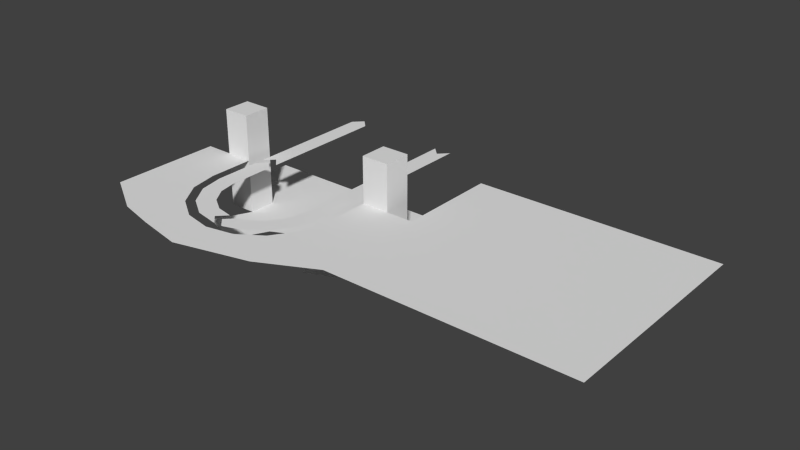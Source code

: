 # Source: eals.blend  (saved by Blender 2.63.13; exported with 4.5.12 LTS)
import bpy
from mathutils import Matrix  # noqa: F401  (used for matrix-valued properties, if any)

bpy.ops.wm.read_factory_settings(use_empty=True)
scene = bpy.context.scene
scene.name = 'Scene'

# ---- collections
col_collection_1 = bpy.data.collections.new('Collection 1'); scene.collection.children.link(col_collection_1)

# ---- world
world_world = bpy.data.worlds.new('World'); scene.world = world_world
world_world.color = (0.05088, 0.05088, 0.05088)
world_world.use_sun_shadow = False
world_world.sun_shadow_jitter_overblur = 0.0
world_world.cycles.sampling_method = 'MANUAL'
world_world.cycles.sample_map_resolution = 256

# ---- meshes
me_plane_029 = bpy.data.meshes.new('Plane.029')
me_plane_029.from_pydata([(26.0, 17.0, 0.0), (7.55e-07, 17.0, 0.0), (26.0, -6.0, 0.0), (4.292e-06, -6.0, 0.0)], [], [(2, 3, 1, 0)])
me_plane_029.use_remesh_preserve_volume = False
me_plane_029.use_remesh_preserve_attributes = False
me_plane_029.use_mirror_vertex_groups = False
me_plane_029.update()
me_plane_028 = bpy.data.meshes.new('Plane.028')
me_plane_028.from_pydata([(3.0, 4.0, 0.0), (1.907e-06, 4.0, 0.0), (3.0, -3.815e-06, 0.0), (1.907e-06, -2.861e-06, 0.0), (6.0, 4.0, 0.0), (6.0, -3.815e-06, 0.0), (22.0, 4.0, 0.0), (22.0, -3.815e-06, 0.0), (25.0, 4.0, 0.0), (25.0, -3.815e-06, 0.0), (28.0, 4.0, 0.0), (28.0, -3.815e-06, 0.0), (22.0, 8.0, 0.0), (25.0, 8.0, 0.0), (3.0, 8.0, 0.0), (6.0, 8.0, 0.0), (22.0, 11.0, 0.0), (6.0, 11.0, 0.0), (17.33, 13.0, 0.0), (15.67, 12.2, 0.0), (14.0, 12.0, 0.0), (12.33, 12.24, 0.0), (10.67, 13.0, 0.0), (4.0, 15.0, 0.0), (8.667, 17.0, 0.0), (24.0, 15.0, 0.0), (19.33, 17.0, 0.0)], [], [(2, 3, 1, 0), (4, 5, 2, 0), (6, 7, 5, 4), (8, 9, 7, 6), (10, 11, 9, 8), (12, 13, 8, 6), (14, 15, 4, 0), (4, 15, 12, 6), (12, 15, 17, 22, 21, 20, 19, 18, 16), (22, 17, 23, 24), (26, 25, 16, 18)])
me_plane_028.use_remesh_preserve_volume = False
me_plane_028.use_remesh_preserve_attributes = False
me_plane_028.use_mirror_vertex_groups = False
me_plane_028.update()
me_plane_027 = bpy.data.meshes.new('Plane.027')
me_plane_027.from_pydata([(-3.0, 7.0, -6.0), (0.0, 7.0, -6.0), (0.0, 0.0, 0.0), (-3.0, 0.0, 0.0)], [], [(1, 0, 3, 2)])
me_plane_027.use_remesh_preserve_volume = False
me_plane_027.use_remesh_preserve_attributes = False
me_plane_027.use_mirror_vertex_groups = False
me_plane_027.update()
me_plane_026 = bpy.data.meshes.new('Plane.026')
me_plane_026.from_pydata([(1.0, 2.0, 0.0), (1.0, -1.0, 0.0), (-2.0, -1.0, 0.0), (-2.0, 2.0, 0.0), (-2.0, 2.0, 11.0), (-2.0, -1.0, 11.0), (1.0, -1.0, 11.0), (1.0, 2.0, 11.0)], [], [(0, 1, 2, 3), (2, 5, 4, 3), (7, 0, 3, 4), (0, 7, 6, 1), (1, 6, 5, 2), (5, 6, 7, 4)])
me_plane_026.use_remesh_preserve_volume = False
me_plane_026.use_remesh_preserve_attributes = False
me_plane_026.use_mirror_vertex_groups = False
me_plane_026.update()
me_plane_025 = bpy.data.meshes.new('Plane.025')
me_plane_025.from_pydata([(0.0, 14.0, 0.0), (-5.96e-08, 0.0, 0.0), (-1.0, -1.0, 0.0), (-1.0, 13.0, 0.0), (1.0, -1.0, 0.0), (1.0, 13.0, 0.0)], [], [(0, 3, 2, 1), (0, 1, 4, 5)])
me_plane_025.use_remesh_preserve_volume = False
me_plane_025.use_remesh_preserve_attributes = False
me_plane_025.use_mirror_vertex_groups = False
me_plane_025.update()
me_plane_024 = bpy.data.meshes.new('Plane.024')
me_plane_024.from_pydata([(0.0, 5.0, 0.0), (-1.0, 4.0, 0.0), (1.0, 4.0, 0.0), (0.8394, 7.22, 0.0), (-0.4672, 6.679, 0.0), (1.381, 5.913, 0.0), (2.464, 8.95, 0.0), (1.05, 8.95, 0.0), (2.464, 7.536, 0.0), (4.628, 9.926, 0.0), (3.321, 10.47, 0.0), (4.087, 8.619, 0.0), (7.0, 10.0, 0.0), (6.0, 11.0, 0.0), (6.0, 9.0, 0.0), (12.0, 10.0, 0.0), (11.0, 11.0, 0.0), (11.0, 9.0, 0.0)], [], [(0, 2, 5, 3), (3, 4, 1, 0), (3, 5, 8, 6), (6, 7, 4, 3), (6, 8, 11, 9), (9, 10, 7, 6), (9, 11, 14, 12), (12, 13, 10, 9), (12, 14, 17, 15), (15, 16, 13, 12)])
me_plane_024.use_remesh_preserve_volume = False
me_plane_024.use_remesh_preserve_attributes = False
me_plane_024.use_mirror_vertex_groups = False
me_plane_024.update()
me_plane_023 = bpy.data.meshes.new('Plane.023')
me_plane_023.from_pydata([(0.0, 5.0, 0.0), (-5.96e-08, 0.0, 0.0), (-1.0, -1.0, 0.0), (-1.0, 4.0, 0.0), (1.0, -1.0, 0.0), (1.0, 4.0, 0.0), (0.8394, 7.22, 0.0), (-0.4672, 6.679, 0.0), (1.381, 5.913, 0.0), (2.464, 8.95, 0.0), (1.05, 8.95, 0.0), (2.464, 7.536, 0.0), (4.628, 9.926, 0.0), (3.321, 10.47, 0.0), (4.087, 8.619, 0.0), (6.0, 10.0, 0.0), (5.0, 11.0, 0.0), (5.0, 9.0, 0.0)], [], [(0, 3, 2, 1), (0, 1, 4, 5), (0, 5, 8, 6), (6, 7, 3, 0), (6, 8, 11, 9), (9, 10, 7, 6), (9, 11, 14, 12), (12, 13, 10, 9), (12, 14, 17, 15), (15, 16, 13, 12)])
me_plane_023.use_remesh_preserve_volume = False
me_plane_023.use_remesh_preserve_attributes = False
me_plane_023.use_mirror_vertex_groups = False
me_plane_023.update()
me_plane_007 = bpy.data.meshes.new('Plane.007')
me_plane_007.from_pydata([(-3.0, 7.0, -6.0), (0.0, 7.0, -6.0), (0.0, 0.0, 0.0), (-3.0, 0.0, 0.0)], [], [(1, 0, 3, 2)])
me_plane_007.use_remesh_preserve_volume = False
me_plane_007.use_remesh_preserve_attributes = False
me_plane_007.use_mirror_vertex_groups = False
me_plane_007.update()
me_plane_001 = bpy.data.meshes.new('Plane.001')
me_plane_001.from_pydata([(0.0, 14.0, 0.0), (-5.96e-08, 0.0, 0.0), (-1.0, -1.0, 0.0), (-1.0, 13.0, 0.0), (1.0, -1.0, 0.0), (1.0, 13.0, 0.0)], [], [(0, 3, 2, 1), (0, 1, 4, 5)])
me_plane_001.use_remesh_preserve_volume = False
me_plane_001.use_remesh_preserve_attributes = False
me_plane_001.use_mirror_vertex_groups = False
me_plane_001.update()
me_plane_010 = bpy.data.meshes.new('Plane.010')
me_plane_010.from_pydata([(1.0, 2.0, 0.0), (1.0, -1.0, 0.0), (-2.0, -1.0, 0.0), (-2.0, 2.0, 0.0), (-2.0, 2.0, 11.0), (-2.0, -1.0, 11.0), (1.0, -1.0, 11.0), (1.0, 2.0, 11.0)], [], [(0, 1, 2, 3), (2, 5, 4, 3), (7, 0, 3, 4), (0, 7, 6, 1), (1, 6, 5, 2), (5, 6, 7, 4)])
me_plane_010.use_remesh_preserve_volume = False
me_plane_010.use_remesh_preserve_attributes = False
me_plane_010.use_mirror_vertex_groups = False
me_plane_010.update()
me_plane_006 = bpy.data.meshes.new('Plane.006')
me_plane_006.from_pydata([(-2.0, 10.0, 0.0), (-2.0, 5.0, 0.0), (4.0, 5.0, 0.0), (4.0, 10.0, 0.0), (-2.0, 17.0, 0.0), (4.609, 13.06, 0.0), (4.0, 20.0, 0.0), (6.343, 15.66, 0.0), (8.0, 21.0, 0.0), (8.939, 17.39, 0.0), (12.0, 22.0, 0.0), (12.0, 18.0, 0.0), (17.0, 21.0, 0.0), (15.06, 17.39, 0.0), (21.0, 20.0, 0.0), (17.66, 15.66, 0.0), (26.0, 17.0, 0.0), (19.39, 13.06, 0.0), (26.0, 10.0, 0.0), (20.0, 10.0, 0.0), (26.0, 5.0, 0.0), (20.0, 5.0, 0.0)], [], [(0, 3, 2, 1), (4, 5, 3, 0), (6, 7, 5, 4), (8, 9, 7, 6), (10, 11, 9, 8), (12, 13, 11, 10), (14, 15, 13, 12), (16, 17, 15, 14), (18, 19, 17, 16), (20, 21, 19, 18)])
me_plane_006.use_remesh_preserve_volume = False
me_plane_006.use_remesh_preserve_attributes = False
me_plane_006.use_mirror_vertex_groups = False
me_plane_006.update()

# ---- objects
ob_maintenance_airline = bpy.data.objects.new('maintenance.airline', me_plane_029)
ob_tickethall_ground = bpy.data.objects.new('tickethall.ground', me_plane_028)
ob_stairs_exit = bpy.data.objects.new('stairs.exit', me_plane_027)
ob_lift_exit = bpy.data.objects.new('lift.exit', me_plane_026)
ob_airline_northbound_001 = bpy.data.objects.new('airline.northbound.001', me_plane_025)
ob_airline_northbound_000 = bpy.data.objects.new('airline.northbound.000', me_plane_024)
ob_airline_northbound_003 = bpy.data.objects.new('airline.northbound.003', me_plane_023)
ob_stairs_entry = bpy.data.objects.new('stairs.entry', me_plane_007)
ob_airline_northbound_2 = bpy.data.objects.new('airline.northbound.2', me_plane_001)
ob_lift_entry = bpy.data.objects.new('lift.entry', me_plane_010)
ob_platform_1 = bpy.data.objects.new('platform.1', me_plane_006)

# ---- transforms, parenting, visibility, modifiers, constraints
ob_maintenance_airline.location = (40.0, 10.0, 6.0)
ob_maintenance_airline.rotation_euler = (0.0, -0.0, 3.142)
ob_maintenance_airline.lineart.crease_threshold = 0.0
ob_tickethall_ground.location = (14.0, 16.0, 0.0)
ob_tickethall_ground.rotation_euler = (0.0, -0.0, 3.142)
ob_tickethall_ground.lineart.crease_threshold = 0.0
ob_stairs_exit.location = (14.0, 5.0, 6.0)
ob_stairs_exit.lineart.crease_threshold = 0.0
ob_lift_exit.location = (9.0, 7.0, 0.0)
ob_lift_exit.rotation_euler = (0.0, -0.0, 3.142)
ob_lift_exit.lineart.crease_threshold = 0.0
ob_airline_northbound_001.location = (-6.0, 7.0, 6.0)
ob_airline_northbound_001.lineart.crease_threshold = 0.0
ob_airline_northbound_000.location = (4.0, -6.0, 6.0)
ob_airline_northbound_000.rotation_euler = (0.0, -0.0, 1.571)
ob_airline_northbound_000.lineart.crease_threshold = 0.0
ob_airline_northbound_003.location = (6.0, 4.0, 6.0)
ob_airline_northbound_003.rotation_euler = (0.0, -0.0, 3.142)
ob_airline_northbound_003.lineart.crease_threshold = 0.0
ob_stairs_entry.location = (-11.0, 5.0, 6.0)
ob_stairs_entry.lineart.crease_threshold = 0.0
ob_airline_northbound_2.location = (6.0, 19.0, 6.0)
ob_airline_northbound_2.rotation_euler = (0.0, -0.0, 3.142)
ob_airline_northbound_2.lineart.crease_threshold = 0.0
ob_lift_entry.location = (-10.0, 7.0, 0.0)
ob_lift_entry.rotation_euler = (0.0, -0.0, 3.142)
ob_lift_entry.lineart.crease_threshold = 0.0
ob_platform_1.location = (12.0, 10.0, 6.0)
ob_platform_1.rotation_euler = (0.0, -0.0, 3.142)
ob_platform_1.lineart.crease_threshold = 0.0

# ---- collection membership
col_collection_1.objects.link(ob_maintenance_airline)
col_collection_1.objects.link(ob_tickethall_ground)
col_collection_1.objects.link(ob_stairs_exit)
col_collection_1.objects.link(ob_lift_exit)
col_collection_1.objects.link(ob_airline_northbound_001)
col_collection_1.objects.link(ob_airline_northbound_000)
col_collection_1.objects.link(ob_airline_northbound_003)
col_collection_1.objects.link(ob_stairs_entry)
col_collection_1.objects.link(ob_airline_northbound_2)
col_collection_1.objects.link(ob_lift_entry)
col_collection_1.objects.link(ob_platform_1)

# ---- scene / render settings (as saved in the file)
scene.frame_start = 1; scene.frame_end = 250; scene.frame_set(1)
scene.render.engine = 'BLENDER_EEVEE_NEXT'
scene.render.image_settings.color_mode = 'RGB'
scene.render.image_settings.compression = 90
scene.render.resolution_percentage = 50
scene.render.dither_intensity = 0.0
scene.render.bake_margin = 2
scene.render.bake_bias = 0.0
scene.cycles.use_denoising = False
scene.cycles.samples = 10
scene.cycles.sampling_pattern = 'TABULATED_SOBOL'
scene.cycles.light_sampling_threshold = 0.0
scene.cycles.use_adaptive_sampling = False
scene.cycles.use_light_tree = False
scene.cycles.blur_glossy = 0.0
scene.cycles.volume_bounces = 1
scene.cycles.pixel_filter_type = 'GAUSSIAN'
scene.cycles.sample_clamp_indirect = 0.0
scene.view_settings.view_transform = 'Standard'
bpy.context.view_layer.update()

# ---- added for rendering (the .blend has no active camera and no usable light): camera, sun
cam_auto = bpy.data.cameras.new('AutoCamera')
cam_auto.lens = 50.0
cam_auto.sensor_width = 36.0
cam_auto.clip_end = 1043.01
ob_auto_camera = bpy.data.objects.new('AutoCamera', cam_auto)
scene.collection.objects.link(ob_auto_camera)
ob_auto_camera.location = (72.4308, -66.817, 53.0447)
ob_auto_camera.rotation_euler = (1.09748, -7.21219e-08, 0.694738)
scene.camera = ob_auto_camera
light_auto_sun = bpy.data.lights.new('AutoSun', 'SUN')
light_auto_sun.energy = 3.0
light_auto_sun.angle = 0.0523599
ob_auto_sun = bpy.data.objects.new('AutoSun', light_auto_sun)
scene.collection.objects.link(ob_auto_sun)
ob_auto_sun.rotation_euler = (0.872665, 0.174533, 0.523599)
bpy.context.view_layer.update()
